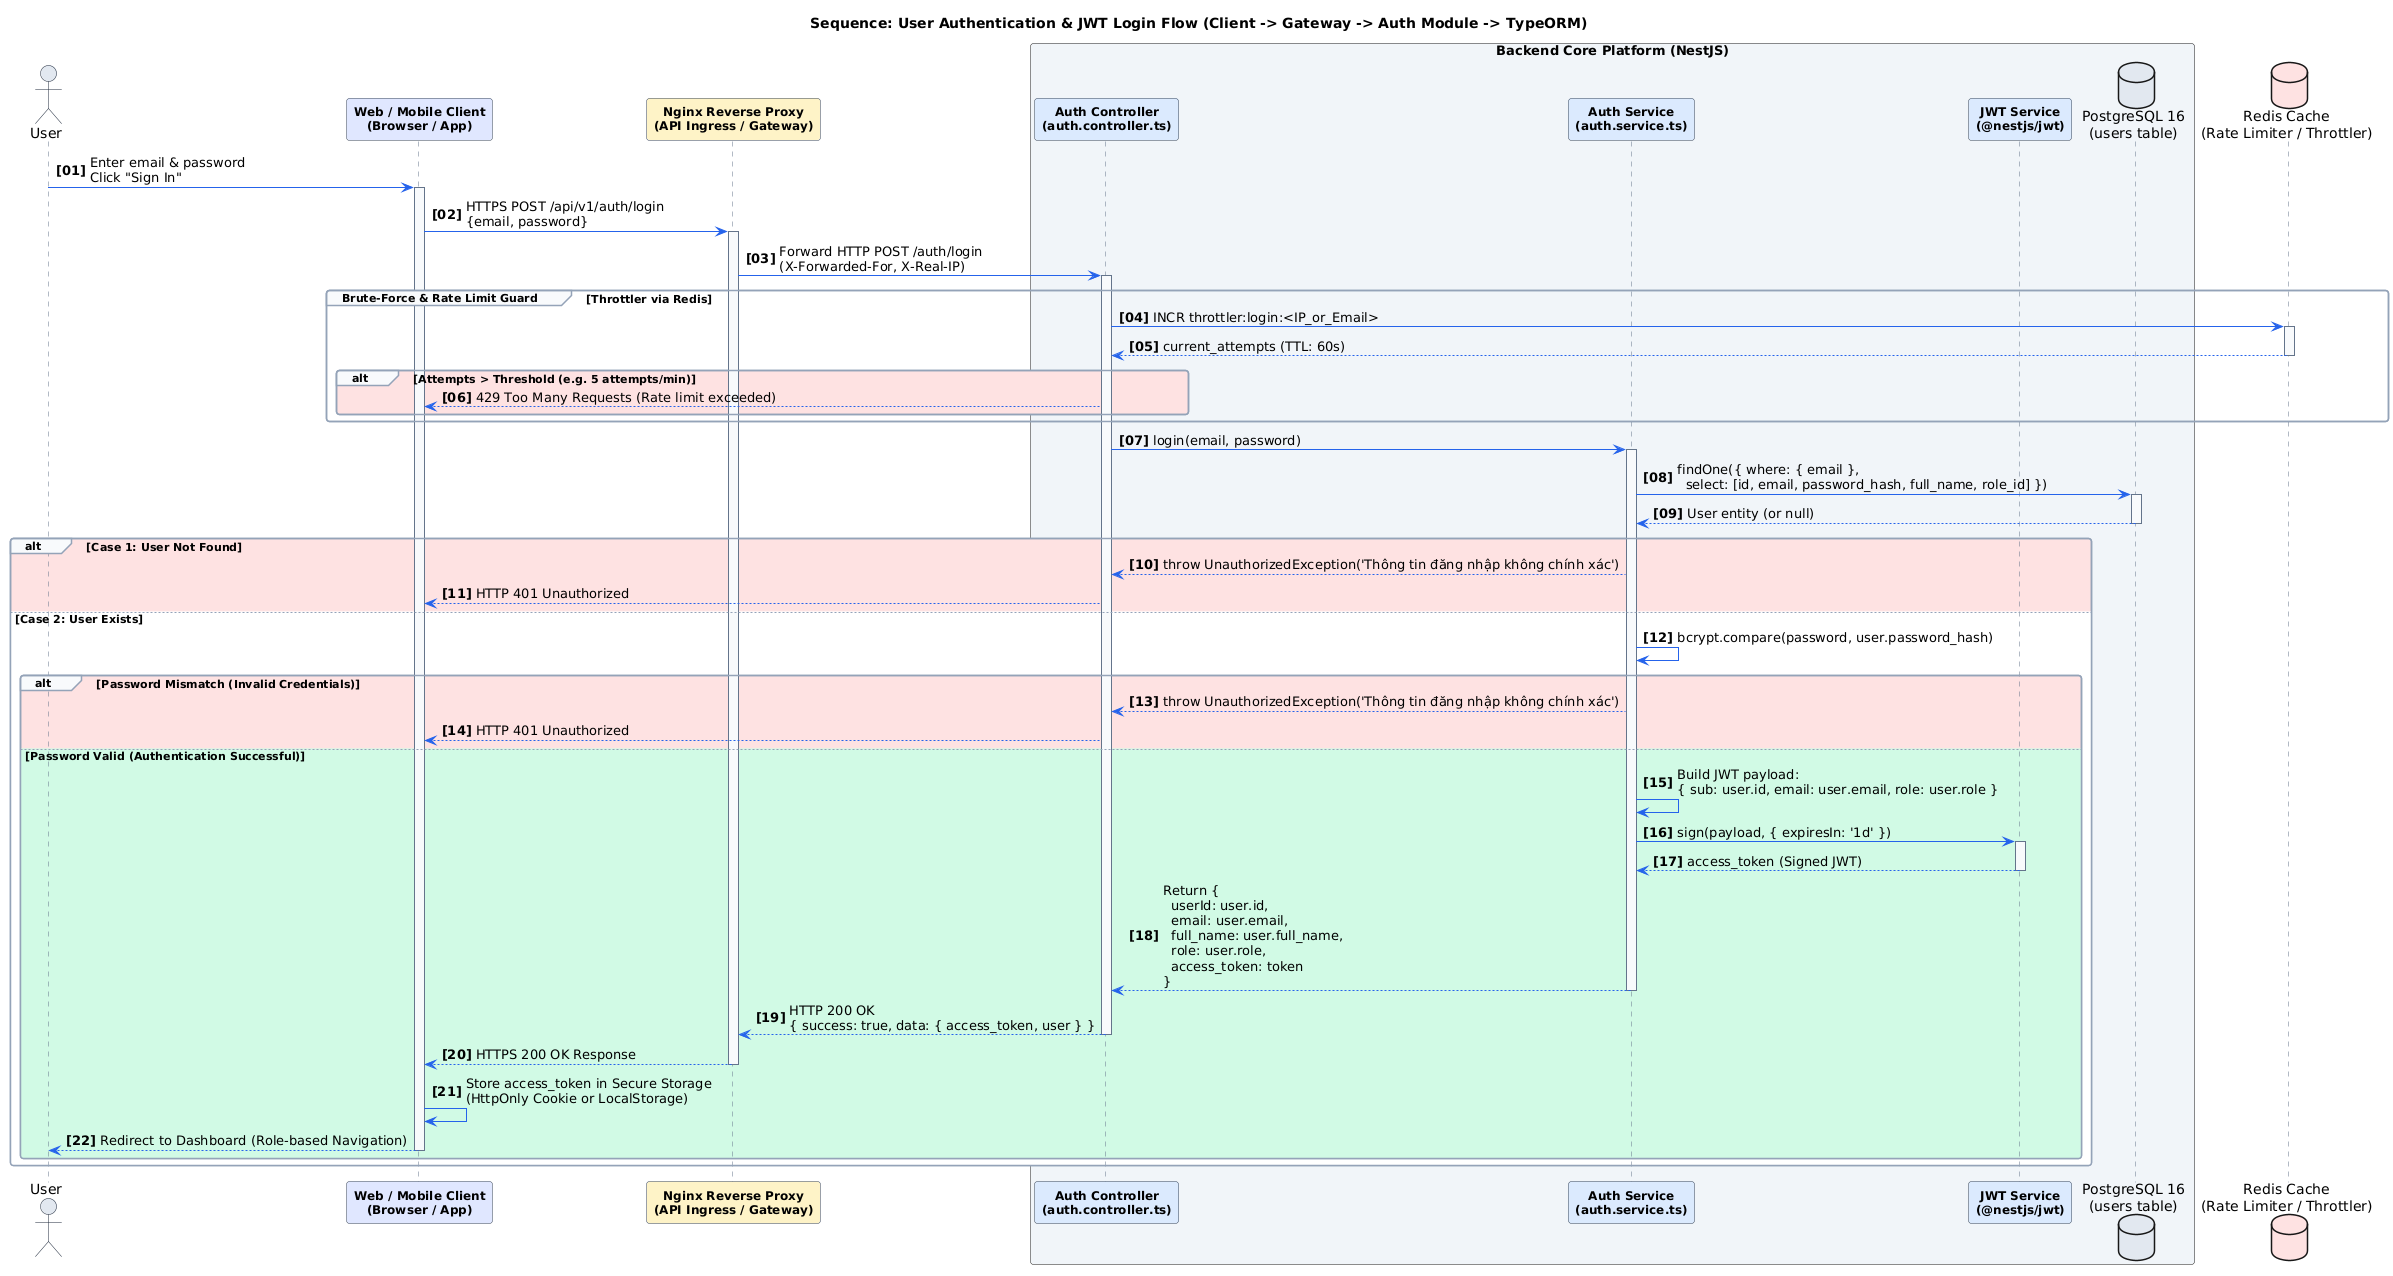

The diagram above was rendered by PlantUML. Its source (embedded in the PNG):
@startuml seq-auth-login
skinparam defaultFontName "DejaVu Sans"
skinparam roundCorner 6
skinparam shadowing false
skinparam monochrome false
skinparam responseMessageBelowArrow true

skinparam sequence {

skinparam linetype ortho
    ArrowColor #2563EB
    ActorBorderColor #1E293B
    LifeLineBorderColor #64748B
    LifeLineBackgroundColor #F8FAFC
    ParticipantBorderColor #334155
    ParticipantBackgroundColor #FFFFFF
    ParticipantFontSize 12
    ParticipantFontStyle bold
    BoxPadding 10
    GroupBorderColor #94A3B8
    GroupBackgroundColor #F8FAFC
    GroupHeaderFontSize 11
}

title Sequence: User Authentication & JWT Login Flow (Client -> Gateway -> Auth Module -> TypeORM)

actor "User" as USER #E2E8F0
participant "Web / Mobile Client\n(Browser / App)" as CLIENT #E0E7FF
participant "Nginx Reverse Proxy\n(API Ingress / Gateway)" as NGINX #FEF3C7

box "Backend Core Platform (NestJS)" #F1F5F9
    participant "Auth Controller\n(auth.controller.ts)" as CTRL #DBEAFE
    participant "Auth Service\n(auth.service.ts)" as SVC #DBEAFE
    participant "JWT Service\n(@nestjs/jwt)" as JWT #DBEAFE
    database "PostgreSQL 16\n(users table)" as PG #E2E8F0
end box

database "Redis Cache\n(Rate Limiter / Throttler)" as REDIS #FEE2E2

autonumber "<b>[00]</b>"

USER -> CLIENT : Enter email & password\nClick "Sign In"
activate CLIENT

CLIENT -> NGINX : HTTPS POST /api/v1/auth/login\n{email, password}
activate NGINX

NGINX -> CTRL : Forward HTTP POST /auth/login\n(X-Forwarded-For, X-Real-IP)
activate CTRL

group Brute-Force & Rate Limit Guard [Throttler via Redis]
    CTRL -> REDIS : INCR throttler:login:<IP_or_Email>
    activate REDIS
    REDIS --> CTRL : current_attempts (TTL: 60s)
    deactivate REDIS
    alt #FEE2E2 Attempts > Threshold (e.g. 5 attempts/min)
        CTRL --> CLIENT : 429 Too Many Requests (Rate limit exceeded)
    end
end

CTRL -> SVC : login(email, password)
activate SVC

SVC -> PG : findOne({ where: { email },\n  select: [id, email, password_hash, full_name, role_id] })
activate PG
PG --> SVC : User entity (or null)
deactivate PG

alt #FEE2E2 Case 1: User Not Found
    SVC --> CTRL : throw UnauthorizedException('Thông tin đăng nhập không chính xác')
    CTRL --> CLIENT : HTTP 401 Unauthorized
else #FFFFFF Case 2: User Exists
    SVC -> SVC : bcrypt.compare(password, user.password_hash)
    
    alt #FEE2E2 Password Mismatch (Invalid Credentials)
        SVC --> CTRL : throw UnauthorizedException('Thông tin đăng nhập không chính xác')
        CTRL --> CLIENT : HTTP 401 Unauthorized
    else #D1FAE5 Password Valid (Authentication Successful)
        SVC -> SVC : Build JWT payload:\n{ sub: user.id, email: user.email, role: user.role }
        
        SVC -> JWT : sign(payload, { expiresIn: '1d' })
        activate JWT
        JWT --> SVC : access_token (Signed JWT)
        deactivate JWT
        
        SVC --> CTRL : Return {\n  userId: user.id,\n  email: user.email,\n  full_name: user.full_name,\n  role: user.role,\n  access_token: token\n}
        deactivate SVC
        
        CTRL --> NGINX : HTTP 200 OK\n{ success: true, data: { access_token, user } }
        deactivate CTRL
        
        NGINX --> CLIENT : HTTPS 200 OK Response
        deactivate NGINX
        
        CLIENT -> CLIENT : Store access_token in Secure Storage\n(HttpOnly Cookie or LocalStorage)
        CLIENT --> USER : Redirect to Dashboard (Role-based Navigation)
        deactivate CLIENT
    end
end

@enduml